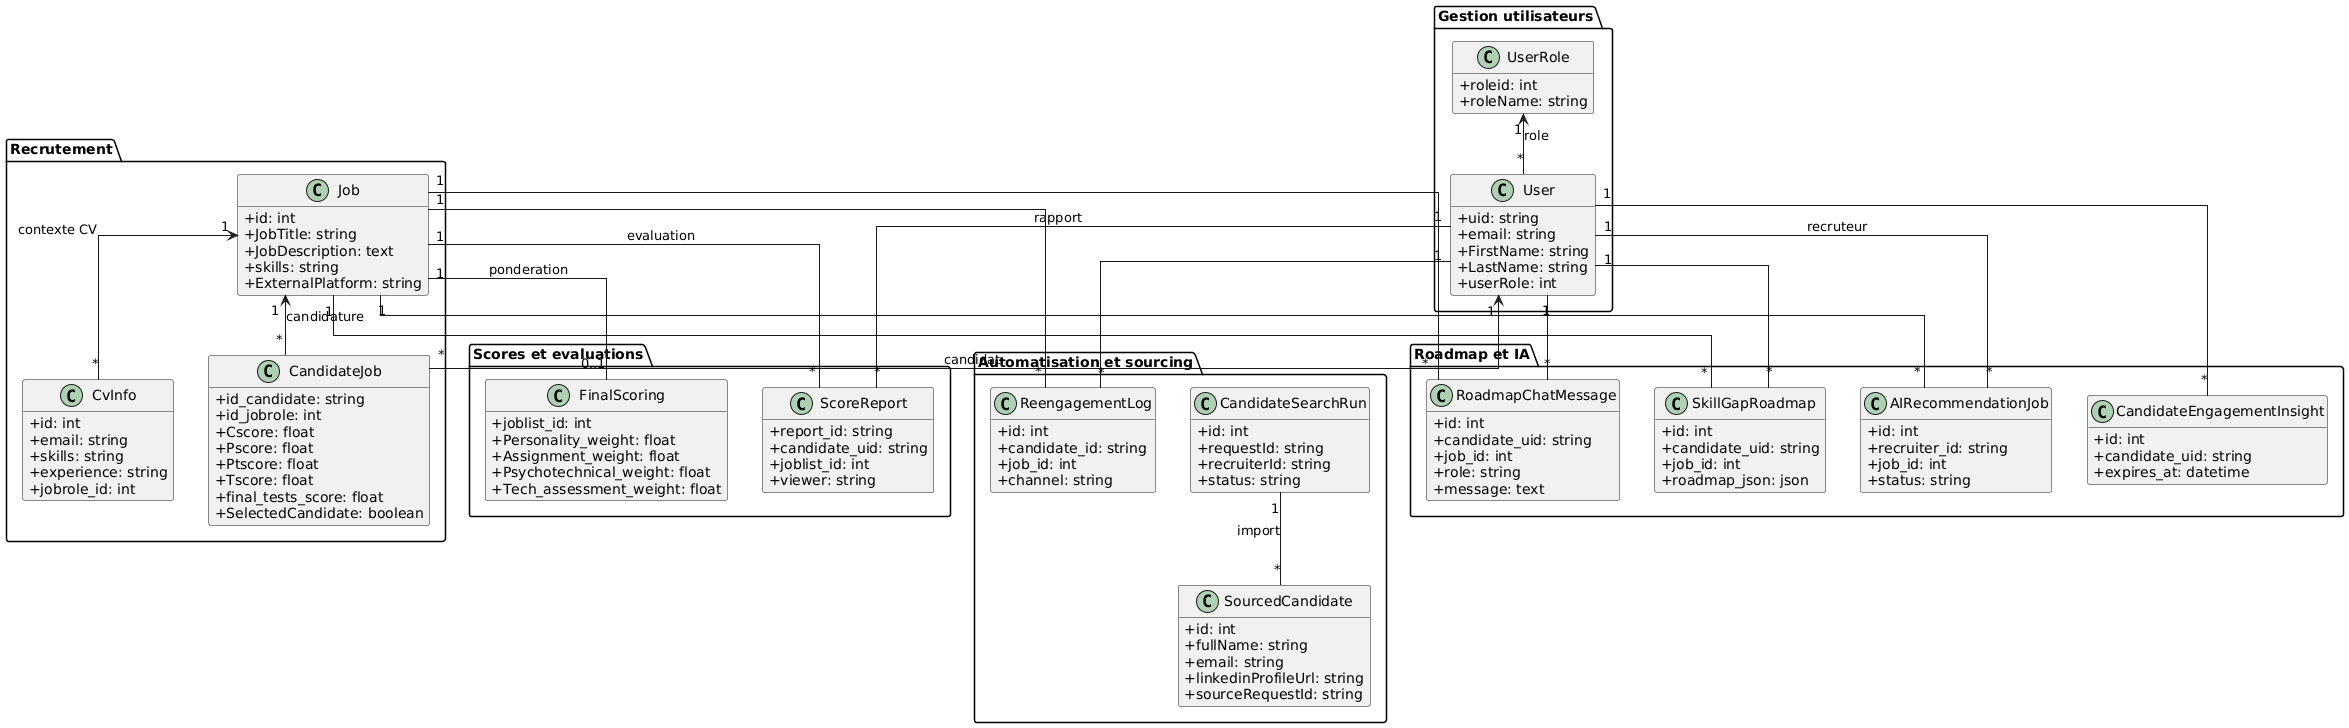

The diagram above was rendered by PlantUML. Its source (embedded in the PNG):
@startuml
skinparam classAttributeIconSize 0
skinparam linetype ortho
hide methods

package "Gestion utilisateurs" {
  class User {
    +uid: string
    +email: string
    +FirstName: string
    +LastName: string
    +userRole: int
  }

  class UserRole {
    +roleid: int
    +roleName: string
  }

  UserRole "1" <-- "*" User : role
}

package "Recrutement" {
  class Job {
    +id: int
    +JobTitle: string
    +JobDescription: text
    +skills: string
    +ExternalPlatform: string
  }

  class CandidateJob {
    +id_candidate: string
    +id_jobrole: int
    +Cscore: float
    +Pscore: float
    +Ptscore: float
    +Tscore: float
    +final_tests_score: float
    +SelectedCandidate: boolean
  }

  class CvInfo {
    +id: int
    +email: string
    +skills: string
    +experience: string
    +jobrole_id: int
  }

  User "1" <-- "*" CandidateJob : candidat
  Job "1" <-- "*" CandidateJob : candidature
  Job "1" <-- "*" CvInfo : contexte CV
}

package "Scores et evaluations" {
  class FinalScoring {
    +joblist_id: int
    +Personality_weight: float
    +Assignment_weight: float
    +Psychotechnical_weight: float
    +Tech_assessment_weight: float
  }

  class ScoreReport {
    +report_id: string
    +candidate_uid: string
    +joblist_id: int
    +viewer: string
  }

  Job "1" -- "0..1" FinalScoring : ponderation
  User "1" -- "*" ScoreReport : rapport
  Job "1" -- "*" ScoreReport : evaluation
}

package "Roadmap et IA" {
  class SkillGapRoadmap {
    +id: int
    +candidate_uid: string
    +job_id: int
    +roadmap_json: json
  }

  class RoadmapChatMessage {
    +id: int
    +candidate_uid: string
    +job_id: int
    +role: string
    +message: text
  }

  class AIRecommendationJob {
    +id: int
    +recruiter_id: string
    +job_id: int
    +status: string
  }

  class CandidateEngagementInsight {
    +id: int
    +candidate_uid: string
    +expires_at: datetime
  }

  User "1" -- "*" SkillGapRoadmap
  Job "1" -- "*" SkillGapRoadmap
  User "1" -- "*" RoadmapChatMessage
  Job "1" -- "*" RoadmapChatMessage
  User "1" -- "*" CandidateEngagementInsight
  User "1" -- "*" AIRecommendationJob : recruteur
  Job "1" -- "*" AIRecommendationJob
}

package "Automatisation et sourcing" {
  class CandidateSearchRun {
    +id: int
    +requestId: string
    +recruiterId: string
    +status: string
  }

  class SourcedCandidate {
    +id: int
    +fullName: string
    +email: string
    +linkedinProfileUrl: string
    +sourceRequestId: string
  }

  class ReengagementLog {
    +id: int
    +candidate_id: string
    +job_id: int
    +channel: string
  }

  CandidateSearchRun "1" -- "*" SourcedCandidate : import
  User "1" -- "*" ReengagementLog
  Job "1" -- "*" ReengagementLog
}
@enduml